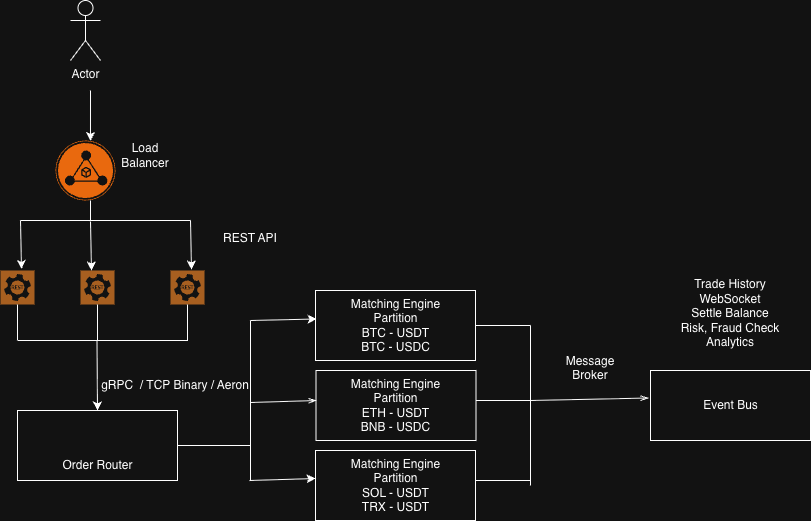

The diagram above was exported from draw.io. Its source (the exported page's mxGraphModel, read from the mxfile embedded in the PNG):
<mxGraphModel dx="1004" dy="583" grid="1" gridSize="10" guides="1" tooltips="1" connect="1" arrows="1" fold="1" page="1" pageScale="1" pageWidth="850" pageHeight="1100" math="0" shadow="0">
  <root>
    <mxCell id="0" />
    <mxCell id="1" parent="0" />
    <mxCell id="ZetVeowE0RB64zZaQpGS-3" parent="1" style="shape=umlActor;verticalLabelPosition=bottom;verticalAlign=top;html=1;outlineConnect=0;" value="Actor" vertex="1">
      <mxGeometry height="60" width="30" x="100" y="40" as="geometry" />
    </mxCell>
    <mxCell id="ZetVeowE0RB64zZaQpGS-4" parent="1" style="points=[];aspect=fixed;html=1;align=center;shadow=0;dashed=0;fillColor=#FF6A00;strokeColor=none;shape=mxgraph.alibaba_cloud.alb_application_load_balancer_02;" value="" vertex="1">
      <mxGeometry height="60" width="60" x="85" y="180" as="geometry" />
    </mxCell>
    <mxCell id="ZetVeowE0RB64zZaQpGS-5" parent="1" style="sketch=0;pointerEvents=1;shadow=0;dashed=0;html=1;strokeColor=none;fillColor=#DF8C42;labelPosition=center;verticalLabelPosition=bottom;verticalAlign=top;align=center;outlineConnect=0;shape=mxgraph.veeam2.restful_api;" value="" vertex="1">
      <mxGeometry height="34" width="34" x="30" y="310" as="geometry" />
    </mxCell>
    <mxCell id="ZetVeowE0RB64zZaQpGS-10" edge="1" parent="1" style="endArrow=classic;html=1;rounded=0;entryX=0.583;entryY=0.008;entryDx=0;entryDy=0;entryPerimeter=0;" target="ZetVeowE0RB64zZaQpGS-4" value="">
      <mxGeometry height="50" relative="1" width="50" as="geometry">
        <mxPoint x="120" y="130" as="sourcePoint" />
        <mxPoint x="280" y="100" as="targetPoint" />
      </mxGeometry>
    </mxCell>
    <mxCell id="ZetVeowE0RB64zZaQpGS-11" parent="1" style="sketch=0;pointerEvents=1;shadow=0;dashed=0;html=1;strokeColor=none;fillColor=#DF8C42;labelPosition=center;verticalLabelPosition=bottom;verticalAlign=top;align=center;outlineConnect=0;shape=mxgraph.veeam2.restful_api;" value="" vertex="1">
      <mxGeometry height="34" width="34" x="110" y="310" as="geometry" />
    </mxCell>
    <mxCell id="ZetVeowE0RB64zZaQpGS-12" parent="1" style="sketch=0;pointerEvents=1;shadow=0;dashed=0;html=1;strokeColor=none;fillColor=#DF8C42;labelPosition=center;verticalLabelPosition=bottom;verticalAlign=top;align=center;outlineConnect=0;shape=mxgraph.veeam2.restful_api;" value="" vertex="1">
      <mxGeometry height="34" width="34" x="200" y="310" as="geometry" />
    </mxCell>
    <mxCell id="ZetVeowE0RB64zZaQpGS-13" edge="1" parent="1" style="endArrow=none;html=1;rounded=0;" value="">
      <mxGeometry height="50" relative="1" width="50" as="geometry">
        <mxPoint x="120" y="260" as="sourcePoint" />
        <mxPoint x="120" y="240" as="targetPoint" />
      </mxGeometry>
    </mxCell>
    <mxCell id="ZetVeowE0RB64zZaQpGS-14" edge="1" parent="1" style="endArrow=none;html=1;rounded=0;" value="">
      <mxGeometry height="50" relative="1" width="50" as="geometry">
        <mxPoint x="50" y="260" as="sourcePoint" />
        <mxPoint x="220" y="260" as="targetPoint" />
      </mxGeometry>
    </mxCell>
    <mxCell id="ZetVeowE0RB64zZaQpGS-15" edge="1" parent="1" style="endArrow=classic;html=1;rounded=0;entryX=0.618;entryY=-0.044;entryDx=0;entryDy=0;entryPerimeter=0;" target="ZetVeowE0RB64zZaQpGS-5" value="">
      <mxGeometry height="50" relative="1" width="50" as="geometry">
        <mxPoint x="50" y="260" as="sourcePoint" />
        <mxPoint x="100" y="210" as="targetPoint" />
      </mxGeometry>
    </mxCell>
    <mxCell id="ZetVeowE0RB64zZaQpGS-16" edge="1" parent="1" style="endArrow=classic;html=1;rounded=0;entryX=0.618;entryY=-0.044;entryDx=0;entryDy=0;entryPerimeter=0;" value="">
      <mxGeometry height="50" relative="1" width="50" as="geometry">
        <mxPoint x="120" y="261" as="sourcePoint" />
        <mxPoint x="121" y="310" as="targetPoint" />
      </mxGeometry>
    </mxCell>
    <mxCell id="ZetVeowE0RB64zZaQpGS-17" edge="1" parent="1" style="endArrow=classic;html=1;rounded=0;entryX=0.618;entryY=-0.044;entryDx=0;entryDy=0;entryPerimeter=0;" value="">
      <mxGeometry height="50" relative="1" width="50" as="geometry">
        <mxPoint x="220" y="260" as="sourcePoint" />
        <mxPoint x="221" y="309" as="targetPoint" />
      </mxGeometry>
    </mxCell>
    <mxCell id="ZetVeowE0RB64zZaQpGS-18" parent="1" style="text;html=1;whiteSpace=wrap;strokeColor=none;fillColor=none;align=center;verticalAlign=middle;rounded=0;" value="Load Balancer" vertex="1">
      <mxGeometry height="30" width="60" x="145" y="180" as="geometry" />
    </mxCell>
    <mxCell id="ZetVeowE0RB64zZaQpGS-19" parent="1" style="text;html=1;whiteSpace=wrap;strokeColor=none;fillColor=none;align=center;verticalAlign=middle;rounded=0;" value="REST API&lt;div&gt;&lt;br&gt;&lt;/div&gt;" vertex="1">
      <mxGeometry height="30" width="60" x="250" y="270" as="geometry" />
    </mxCell>
    <mxCell id="ZetVeowE0RB64zZaQpGS-21" parent="1" style="rounded=0;whiteSpace=wrap;html=1;" value="" vertex="1">
      <mxGeometry height="70" width="160" x="47" y="450" as="geometry" />
    </mxCell>
    <mxCell id="ZetVeowE0RB64zZaQpGS-22" parent="1" style="text;html=1;whiteSpace=wrap;strokeColor=none;fillColor=none;align=center;verticalAlign=middle;rounded=0;" value="Order Router" vertex="1">
      <mxGeometry height="40" width="95" x="79.5" y="485" as="geometry" />
    </mxCell>
    <mxCell id="ZetVeowE0RB64zZaQpGS-23" parent="1" style="rounded=0;whiteSpace=wrap;html=1;" value="" vertex="1">
      <mxGeometry height="70" width="160" x="345" y="330" as="geometry" />
    </mxCell>
    <mxCell id="ZetVeowE0RB64zZaQpGS-24" parent="1" style="rounded=0;whiteSpace=wrap;html=1;" value="" vertex="1">
      <mxGeometry height="70" width="160" x="680" y="410" as="geometry" />
    </mxCell>
    <mxCell id="ZetVeowE0RB64zZaQpGS-25" parent="1" style="text;html=1;whiteSpace=wrap;strokeColor=none;fillColor=none;align=center;verticalAlign=middle;rounded=0;" value="Matching Engine Partition&lt;br&gt;BTC - USDT&lt;br&gt;BTC - USDC" vertex="1">
      <mxGeometry height="40" width="95" x="378" y="345" as="geometry" />
    </mxCell>
    <mxCell id="ZetVeowE0RB64zZaQpGS-26" parent="1" style="text;html=1;whiteSpace=wrap;strokeColor=none;fillColor=none;align=center;verticalAlign=middle;rounded=0;" value="Event Bus" vertex="1">
      <mxGeometry height="40" width="95" x="712.5" y="425" as="geometry" />
    </mxCell>
    <mxCell id="ZetVeowE0RB64zZaQpGS-27" edge="1" parent="1" style="endArrow=none;html=1;rounded=0;" value="">
      <mxGeometry height="50" relative="1" width="50" as="geometry">
        <mxPoint x="47.5" y="380" as="sourcePoint" />
        <mxPoint x="217.5" y="380" as="targetPoint" />
      </mxGeometry>
    </mxCell>
    <mxCell id="ZetVeowE0RB64zZaQpGS-28" edge="1" parent="1" style="endArrow=none;html=1;rounded=0;" target="ZetVeowE0RB64zZaQpGS-5" value="">
      <mxGeometry height="50" relative="1" width="50" as="geometry">
        <mxPoint x="47" y="380" as="sourcePoint" />
        <mxPoint x="80" y="360" as="targetPoint" />
      </mxGeometry>
    </mxCell>
    <mxCell id="ZetVeowE0RB64zZaQpGS-29" edge="1" parent="1" style="endArrow=none;html=1;rounded=0;" target="ZetVeowE0RB64zZaQpGS-11" value="">
      <mxGeometry height="50" relative="1" width="50" as="geometry">
        <mxPoint x="127" y="380" as="sourcePoint" />
        <mxPoint x="130" y="360" as="targetPoint" />
      </mxGeometry>
    </mxCell>
    <mxCell id="ZetVeowE0RB64zZaQpGS-30" edge="1" parent="1" style="endArrow=none;html=1;rounded=0;" target="ZetVeowE0RB64zZaQpGS-12" value="">
      <mxGeometry height="50" relative="1" width="50" as="geometry">
        <mxPoint x="217" y="380" as="sourcePoint" />
        <mxPoint x="270" y="390" as="targetPoint" />
      </mxGeometry>
    </mxCell>
    <mxCell id="ZetVeowE0RB64zZaQpGS-32" edge="1" parent="1" style="endArrow=classic;html=1;rounded=0;entryX=0.5;entryY=0;entryDx=0;entryDy=0;" target="ZetVeowE0RB64zZaQpGS-21" value="">
      <mxGeometry height="50" relative="1" width="50" as="geometry">
        <mxPoint x="126.5" y="380" as="sourcePoint" />
        <mxPoint x="120" y="460" as="targetPoint" />
      </mxGeometry>
    </mxCell>
    <mxCell id="ZetVeowE0RB64zZaQpGS-33" parent="1" style="text;html=1;whiteSpace=wrap;strokeColor=none;fillColor=none;align=center;verticalAlign=middle;rounded=0;" value="gRPC&amp;nbsp; / TCP Binary / Aeron" vertex="1">
      <mxGeometry height="30" width="150" x="130" y="410" as="geometry" />
    </mxCell>
    <mxCell id="ZetVeowE0RB64zZaQpGS-34" parent="1" style="rounded=0;whiteSpace=wrap;html=1;" value="" vertex="1">
      <mxGeometry height="70" width="160" x="345.5" y="410" as="geometry" />
    </mxCell>
    <mxCell id="ZetVeowE0RB64zZaQpGS-35" parent="1" style="rounded=0;whiteSpace=wrap;html=1;" value="" vertex="1">
      <mxGeometry height="70" width="160" x="345" y="490" as="geometry" />
    </mxCell>
    <mxCell id="ZetVeowE0RB64zZaQpGS-38" edge="1" parent="1" source="ZetVeowE0RB64zZaQpGS-21" style="endArrow=none;html=1;rounded=0;exitX=1;exitY=0.5;exitDx=0;exitDy=0;" value="">
      <mxGeometry height="50" relative="1" width="50" as="geometry">
        <mxPoint x="400" y="280" as="sourcePoint" />
        <mxPoint x="280" y="485" as="targetPoint" />
      </mxGeometry>
    </mxCell>
    <mxCell id="ZetVeowE0RB64zZaQpGS-39" edge="1" parent="1" style="endArrow=none;html=1;rounded=0;" value="">
      <mxGeometry height="50" relative="1" width="50" as="geometry">
        <mxPoint x="280" y="360" as="sourcePoint" />
        <mxPoint x="280" y="520" as="targetPoint" />
      </mxGeometry>
    </mxCell>
    <mxCell id="ZetVeowE0RB64zZaQpGS-40" edge="1" parent="1" style="endArrow=classic;html=1;rounded=0;entryX=0.006;entryY=0.407;entryDx=0;entryDy=0;entryPerimeter=0;" target="ZetVeowE0RB64zZaQpGS-23" value="">
      <mxGeometry height="50" relative="1" width="50" as="geometry">
        <mxPoint x="280" y="360" as="sourcePoint" />
        <mxPoint x="340" y="360" as="targetPoint" />
      </mxGeometry>
    </mxCell>
    <mxCell id="ZetVeowE0RB64zZaQpGS-42" edge="1" parent="1" style="endArrow=openThin;html=1;rounded=0;entryX=0.006;entryY=0.407;entryDx=0;entryDy=0;entryPerimeter=0;endFill=0;" value="">
      <mxGeometry height="50" relative="1" width="50" as="geometry">
        <mxPoint x="280" y="442" as="sourcePoint" />
        <mxPoint x="346" y="440" as="targetPoint" />
      </mxGeometry>
    </mxCell>
    <mxCell id="ZetVeowE0RB64zZaQpGS-43" edge="1" parent="1" style="endArrow=classic;html=1;rounded=0;entryX=0.006;entryY=0.407;entryDx=0;entryDy=0;entryPerimeter=0;" value="">
      <mxGeometry height="50" relative="1" width="50" as="geometry">
        <mxPoint x="279" y="520" as="sourcePoint" />
        <mxPoint x="345" y="518" as="targetPoint" />
      </mxGeometry>
    </mxCell>
    <mxCell id="ZetVeowE0RB64zZaQpGS-46" edge="1" parent="1" source="ZetVeowE0RB64zZaQpGS-23" style="endArrow=none;html=1;rounded=0;exitX=1;exitY=0.5;exitDx=0;exitDy=0;curved=0;" value="">
      <mxGeometry height="50" relative="1" width="50" as="geometry">
        <mxPoint x="510" y="370" as="sourcePoint" />
        <mxPoint x="560" y="365" as="targetPoint" />
      </mxGeometry>
    </mxCell>
    <mxCell id="ZetVeowE0RB64zZaQpGS-47" edge="1" parent="1" style="endArrow=none;html=1;rounded=0;exitX=1;exitY=0.5;exitDx=0;exitDy=0;" value="">
      <mxGeometry height="50" relative="1" width="50" as="geometry">
        <mxPoint x="505.5" y="440" as="sourcePoint" />
        <mxPoint x="560.5" y="440" as="targetPoint" />
      </mxGeometry>
    </mxCell>
    <mxCell id="ZetVeowE0RB64zZaQpGS-48" edge="1" parent="1" style="endArrow=none;html=1;rounded=0;" value="">
      <mxGeometry height="50" relative="1" width="50" as="geometry">
        <mxPoint x="505" y="520" as="sourcePoint" />
        <mxPoint x="560" y="520" as="targetPoint" />
      </mxGeometry>
    </mxCell>
    <mxCell id="ZetVeowE0RB64zZaQpGS-49" edge="1" parent="1" style="endArrow=none;html=1;rounded=0;" value="">
      <mxGeometry height="50" relative="1" width="50" as="geometry">
        <mxPoint x="560" y="365" as="sourcePoint" />
        <mxPoint x="560" y="525" as="targetPoint" />
      </mxGeometry>
    </mxCell>
    <mxCell id="ZetVeowE0RB64zZaQpGS-50" edge="1" parent="1" style="endArrow=openThin;html=1;rounded=0;entryX=-0.012;entryY=0.393;entryDx=0;entryDy=0;entryPerimeter=0;endFill=0;" target="ZetVeowE0RB64zZaQpGS-24" value="">
      <mxGeometry height="50" relative="1" width="50" as="geometry">
        <mxPoint x="560" y="440" as="sourcePoint" />
        <mxPoint x="626" y="440" as="targetPoint" />
      </mxGeometry>
    </mxCell>
    <mxCell id="ZetVeowE0RB64zZaQpGS-52" parent="1" style="text;html=1;whiteSpace=wrap;strokeColor=none;fillColor=none;align=center;verticalAlign=middle;rounded=0;" value="Message Broker&lt;div&gt;&lt;br&gt;&lt;/div&gt;" vertex="1">
      <mxGeometry height="30" width="60" x="590" y="400" as="geometry" />
    </mxCell>
    <mxCell id="ZetVeowE0RB64zZaQpGS-54" parent="1" style="text;html=1;whiteSpace=wrap;strokeColor=none;fillColor=none;align=center;verticalAlign=middle;rounded=0;" value="Trade History&lt;div&gt;WebSocket&lt;/div&gt;&lt;div&gt;Settle Balance&lt;/div&gt;&lt;div&gt;Risk, Fraud Check&lt;/div&gt;&lt;div&gt;Analytics&lt;/div&gt;&lt;div&gt;&lt;br&gt;&lt;/div&gt;" vertex="1">
      <mxGeometry height="60" width="110" x="705" y="330" as="geometry" />
    </mxCell>
    <mxCell id="qdvye1nUvqzYjnGjQd7E-1" parent="1" style="text;html=1;whiteSpace=wrap;strokeColor=none;fillColor=none;align=center;verticalAlign=middle;rounded=0;" value="Matching Engine Partition&lt;br&gt;ETH - USDT&lt;br&gt;BNB - USDC" vertex="1">
      <mxGeometry height="40" width="95" x="378" y="425" as="geometry" />
    </mxCell>
    <mxCell id="qdvye1nUvqzYjnGjQd7E-2" parent="1" style="text;html=1;whiteSpace=wrap;strokeColor=none;fillColor=none;align=center;verticalAlign=middle;rounded=0;" value="Matching Engine Partition&lt;br&gt;SOL - USDT&lt;br&gt;TRX - USDT" vertex="1">
      <mxGeometry height="40" width="95" x="378" y="505" as="geometry" />
    </mxCell>
  </root>
</mxGraphModel>